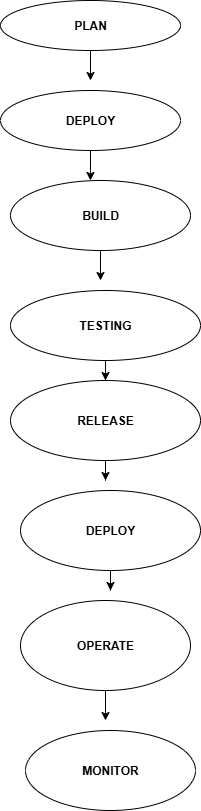

The diagram above was exported from draw.io. Its source (the exported page's mxGraphModel, read from the mxfile embedded in the PNG):
<mxGraphModel dx="1034" dy="570" grid="1" gridSize="10" guides="1" tooltips="1" connect="1" arrows="1" fold="1" page="1" pageScale="1" pageWidth="850" pageHeight="1100" math="0" shadow="0">
  <root>
    <mxCell id="0" />
    <mxCell id="1" parent="0" />
    <mxCell id="_GAhnWD2l9E8aObgSyc6-14" style="edgeStyle=orthogonalEdgeStyle;rounded=0;orthogonalLoop=1;jettySize=auto;html=1;" edge="1" parent="1" source="_GAhnWD2l9E8aObgSyc6-1">
      <mxGeometry relative="1" as="geometry">
        <mxPoint x="430" y="90" as="targetPoint" />
      </mxGeometry>
    </mxCell>
    <mxCell id="_GAhnWD2l9E8aObgSyc6-1" value="PLAN" style="ellipse;whiteSpace=wrap;html=1;fontStyle=1" vertex="1" parent="1">
      <mxGeometry x="340" y="10" width="180" height="50" as="geometry" />
    </mxCell>
    <mxCell id="_GAhnWD2l9E8aObgSyc6-2" value="&lt;b&gt;DEPLOY&lt;/b&gt;" style="ellipse;whiteSpace=wrap;html=1;" vertex="1" parent="1">
      <mxGeometry x="340" y="100" width="180" height="60" as="geometry" />
    </mxCell>
    <mxCell id="_GAhnWD2l9E8aObgSyc6-19" style="edgeStyle=orthogonalEdgeStyle;rounded=0;orthogonalLoop=1;jettySize=auto;html=1;" edge="1" parent="1" source="_GAhnWD2l9E8aObgSyc6-3">
      <mxGeometry relative="1" as="geometry">
        <mxPoint x="440" y="290" as="targetPoint" />
      </mxGeometry>
    </mxCell>
    <mxCell id="_GAhnWD2l9E8aObgSyc6-3" value="BUILD" style="ellipse;whiteSpace=wrap;html=1;fontStyle=1" vertex="1" parent="1">
      <mxGeometry x="350" y="190" width="180" height="70" as="geometry" />
    </mxCell>
    <mxCell id="_GAhnWD2l9E8aObgSyc6-20" style="edgeStyle=orthogonalEdgeStyle;rounded=0;orthogonalLoop=1;jettySize=auto;html=1;entryX=0.5;entryY=0;entryDx=0;entryDy=0;" edge="1" parent="1" source="_GAhnWD2l9E8aObgSyc6-4" target="_GAhnWD2l9E8aObgSyc6-5">
      <mxGeometry relative="1" as="geometry" />
    </mxCell>
    <mxCell id="_GAhnWD2l9E8aObgSyc6-4" value="TESTING" style="ellipse;whiteSpace=wrap;html=1;fontStyle=1" vertex="1" parent="1">
      <mxGeometry x="350" y="300" width="190" height="70" as="geometry" />
    </mxCell>
    <mxCell id="_GAhnWD2l9E8aObgSyc6-22" style="edgeStyle=orthogonalEdgeStyle;rounded=0;orthogonalLoop=1;jettySize=auto;html=1;" edge="1" parent="1" source="_GAhnWD2l9E8aObgSyc6-5">
      <mxGeometry relative="1" as="geometry">
        <mxPoint x="445" y="490" as="targetPoint" />
      </mxGeometry>
    </mxCell>
    <mxCell id="_GAhnWD2l9E8aObgSyc6-5" value="RELEASE" style="ellipse;whiteSpace=wrap;html=1;fontStyle=1" vertex="1" parent="1">
      <mxGeometry x="350" y="390" width="190" height="80" as="geometry" />
    </mxCell>
    <mxCell id="_GAhnWD2l9E8aObgSyc6-23" style="edgeStyle=orthogonalEdgeStyle;rounded=0;orthogonalLoop=1;jettySize=auto;html=1;" edge="1" parent="1" source="_GAhnWD2l9E8aObgSyc6-6">
      <mxGeometry relative="1" as="geometry">
        <mxPoint x="450" y="600" as="targetPoint" />
      </mxGeometry>
    </mxCell>
    <mxCell id="_GAhnWD2l9E8aObgSyc6-6" value="DEPLOY" style="ellipse;whiteSpace=wrap;html=1;fontStyle=1" vertex="1" parent="1">
      <mxGeometry x="360" y="500" width="180" height="80" as="geometry" />
    </mxCell>
    <mxCell id="_GAhnWD2l9E8aObgSyc6-7" value="MONITOR" style="ellipse;whiteSpace=wrap;html=1;fontStyle=1" vertex="1" parent="1">
      <mxGeometry x="365" y="740" width="170" height="80" as="geometry" />
    </mxCell>
    <mxCell id="_GAhnWD2l9E8aObgSyc6-24" style="edgeStyle=orthogonalEdgeStyle;rounded=0;orthogonalLoop=1;jettySize=auto;html=1;" edge="1" parent="1" source="_GAhnWD2l9E8aObgSyc6-8">
      <mxGeometry relative="1" as="geometry">
        <mxPoint x="445" y="730" as="targetPoint" />
      </mxGeometry>
    </mxCell>
    <mxCell id="_GAhnWD2l9E8aObgSyc6-8" value="&lt;b&gt;OPERATE&lt;/b&gt;" style="ellipse;whiteSpace=wrap;html=1;" vertex="1" parent="1">
      <mxGeometry x="360" y="610" width="170" height="90" as="geometry" />
    </mxCell>
    <mxCell id="_GAhnWD2l9E8aObgSyc6-18" style="edgeStyle=orthogonalEdgeStyle;rounded=0;orthogonalLoop=1;jettySize=auto;html=1;entryX=0.444;entryY=0;entryDx=0;entryDy=0;entryPerimeter=0;" edge="1" parent="1" source="_GAhnWD2l9E8aObgSyc6-2" target="_GAhnWD2l9E8aObgSyc6-3">
      <mxGeometry relative="1" as="geometry" />
    </mxCell>
  </root>
</mxGraphModel>